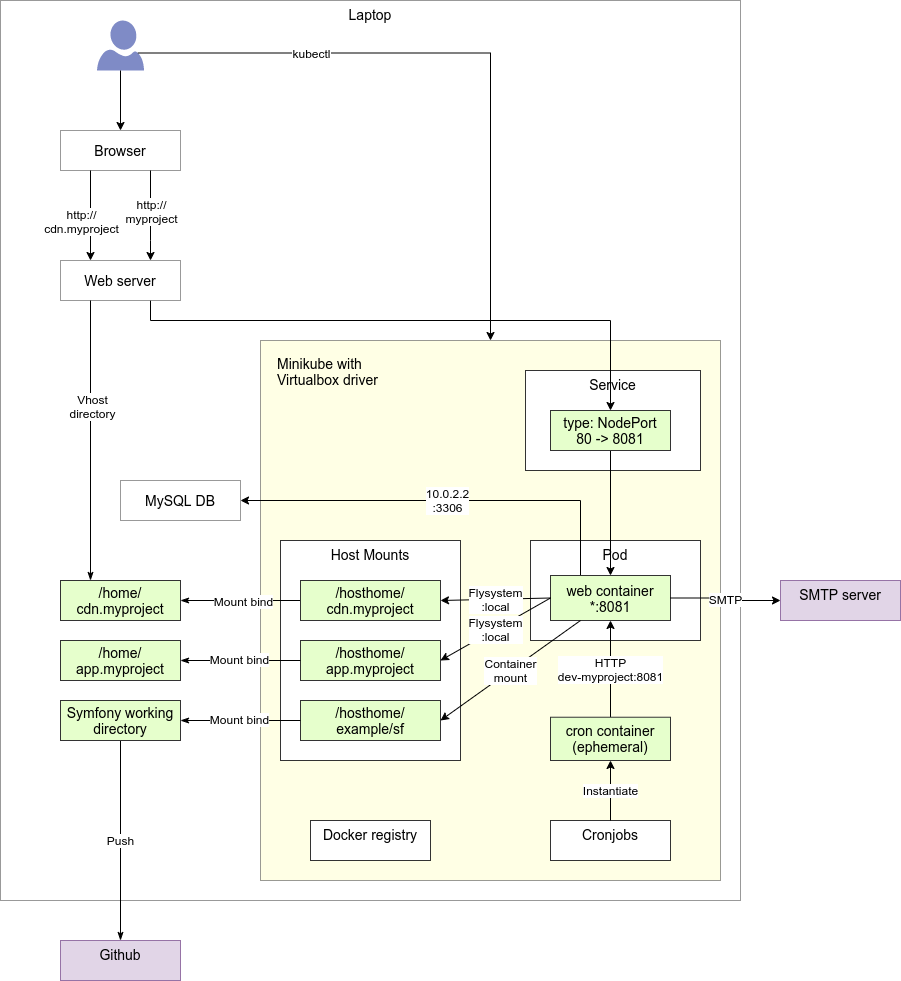

The diagram above was exported from draw.io. Its source (the exported page's mxGraphModel, read from the mxfile embedded in the PNG):
<mxGraphModel dx="1102" dy="1611" grid="1" gridSize="10" guides="1" tooltips="1" connect="1" arrows="1" fold="1" page="1" pageScale="1" pageWidth="1169" pageHeight="827" math="0" shadow="0">
  <root>
    <mxCell id="0" />
    <mxCell id="1" parent="0" />
    <mxCell id="qI9795dB_ikiP3LkmKNr-8" value="Laptop" style="rounded=0;whiteSpace=wrap;html=1;strokeColor=#333333;fillColor=#ffffff;strokeWidth=1;verticalAlign=top;fontSize=14;opacity=50;" parent="1" vertex="1">
      <mxGeometry x="40" y="-200" width="740" height="900" as="geometry" />
    </mxCell>
    <mxCell id="qI9795dB_ikiP3LkmKNr-9" value="Minikube with&lt;br&gt;Virtualbox driver" style="rounded=0;whiteSpace=wrap;html=1;strokeColor=#333333;strokeWidth=1;fillColor=#FFFFCC;fontSize=14;verticalAlign=top;opacity=50;align=left;spacingLeft=15;spacingTop=9;" parent="1" vertex="1">
      <mxGeometry x="300" y="140" width="460" height="540" as="geometry" />
    </mxCell>
    <mxCell id="kAqQNJOQdbnC5wIId_yX-2" value="Cronjobs" style="rounded=0;whiteSpace=wrap;html=1;strokeColor=#333333;strokeWidth=1;fillColor=#ffffff;fontSize=14;verticalAlign=top;" parent="1" vertex="1">
      <mxGeometry x="590" y="620" width="120" height="40" as="geometry" />
    </mxCell>
    <mxCell id="qI9795dB_ikiP3LkmKNr-2" value="" style="rounded=0;whiteSpace=wrap;html=1;opacity=0;" parent="1" vertex="1">
      <mxGeometry x="390" y="390" width="120" height="60" as="geometry" />
    </mxCell>
    <mxCell id="qI9795dB_ikiP3LkmKNr-5" value="" style="rounded=0;whiteSpace=wrap;html=1;opacity=0;" parent="1" vertex="1">
      <mxGeometry x="390" y="390" width="120" height="60" as="geometry" />
    </mxCell>
    <mxCell id="qI9795dB_ikiP3LkmKNr-6" value="" style="whiteSpace=wrap;html=1;aspect=fixed;strokeColor=#000000;opacity=0;" parent="1" vertex="1">
      <mxGeometry x="100" y="170" width="80" height="80" as="geometry" />
    </mxCell>
    <mxCell id="qI9795dB_ikiP3LkmKNr-7" value="" style="rounded=0;whiteSpace=wrap;html=1;strokeColor=#000000;opacity=0;" parent="1" vertex="1">
      <mxGeometry x="60" y="80" width="120" height="60" as="geometry" />
    </mxCell>
    <mxCell id="qI9795dB_ikiP3LkmKNr-10" value="Service" style="rounded=0;whiteSpace=wrap;html=1;strokeColor=#333333;strokeWidth=1;fillColor=#ffffff;fontSize=14;verticalAlign=top;" parent="1" vertex="1">
      <mxGeometry x="565" y="170" width="175" height="100" as="geometry" />
    </mxCell>
    <mxCell id="qI9795dB_ikiP3LkmKNr-11" value="Pod" style="rounded=0;whiteSpace=wrap;html=1;strokeColor=#333333;strokeWidth=1;fillColor=#ffffff;fontSize=14;verticalAlign=top;" parent="1" vertex="1">
      <mxGeometry x="570" y="340" width="170" height="100" as="geometry" />
    </mxCell>
    <mxCell id="qI9795dB_ikiP3LkmKNr-17" style="edgeStyle=orthogonalEdgeStyle;rounded=0;orthogonalLoop=1;jettySize=auto;html=1;exitX=0.5;exitY=1;exitDx=0;exitDy=0;entryX=0.5;entryY=0;entryDx=0;entryDy=0;fontSize=12;" parent="1" source="qI9795dB_ikiP3LkmKNr-12" target="qI9795dB_ikiP3LkmKNr-15" edge="1">
      <mxGeometry relative="1" as="geometry" />
    </mxCell>
    <mxCell id="qI9795dB_ikiP3LkmKNr-28" value="10.0.2.2&lt;br style=&quot;font-size: 12px;&quot;&gt;:3306" style="edgeStyle=orthogonalEdgeStyle;rounded=0;orthogonalLoop=1;jettySize=auto;html=1;exitX=0.25;exitY=0;exitDx=0;exitDy=0;entryX=1;entryY=0.5;entryDx=0;entryDy=0;fontSize=12;" parent="1" source="qI9795dB_ikiP3LkmKNr-15" target="qI9795dB_ikiP3LkmKNr-27" edge="1">
      <mxGeometry relative="1" as="geometry" />
    </mxCell>
    <mxCell id="qI9795dB_ikiP3LkmKNr-12" value="type: NodePort&lt;br&gt;80 -&amp;gt; 8081" style="rounded=0;whiteSpace=wrap;html=1;strokeColor=#333333;strokeWidth=1;fillColor=#E6FFCC;fontSize=14;labelBackgroundColor=#E6FFCC;" parent="1" vertex="1">
      <mxGeometry x="590" y="210" width="120" height="40" as="geometry" />
    </mxCell>
    <mxCell id="qI9795dB_ikiP3LkmKNr-15" value="web container&lt;br&gt;*:8081" style="rounded=0;whiteSpace=wrap;html=1;strokeColor=#333333;strokeWidth=1;fillColor=#E6FFCC;fontSize=14;labelBackgroundColor=#E6FFCC;" parent="1" vertex="1">
      <mxGeometry x="590" y="375" width="120" height="45" as="geometry" />
    </mxCell>
    <mxCell id="qI9795dB_ikiP3LkmKNr-21" value="HTTP&lt;br style=&quot;font-size: 12px&quot;&gt;dev-myproject:8081" style="rounded=0;orthogonalLoop=1;jettySize=auto;html=1;fontSize=12;exitX=0.5;exitY=0;exitDx=0;exitDy=0;" parent="1" source="qI9795dB_ikiP3LkmKNr-16" target="qI9795dB_ikiP3LkmKNr-15" edge="1">
      <mxGeometry relative="1" as="geometry">
        <mxPoint x="830" y="436" as="sourcePoint" />
      </mxGeometry>
    </mxCell>
    <mxCell id="qI9795dB_ikiP3LkmKNr-16" value="cron container&lt;br&gt;(ephemeral)" style="rounded=0;whiteSpace=wrap;html=1;strokeColor=#333333;strokeWidth=1;fillColor=#E6FFCC;fontSize=14;labelBackgroundColor=#E6FFCC;" parent="1" vertex="1">
      <mxGeometry x="590" y="516.73" width="120" height="43.27" as="geometry" />
    </mxCell>
    <mxCell id="qI9795dB_ikiP3LkmKNr-19" style="edgeStyle=orthogonalEdgeStyle;rounded=0;orthogonalLoop=1;jettySize=auto;html=1;exitX=0.75;exitY=1;exitDx=0;exitDy=0;entryX=0.5;entryY=0;entryDx=0;entryDy=0;fontSize=14;" parent="1" source="qI9795dB_ikiP3LkmKNr-38" target="qI9795dB_ikiP3LkmKNr-12" edge="1">
      <mxGeometry relative="1" as="geometry">
        <Array as="points">
          <mxPoint x="190" y="120" />
          <mxPoint x="650" y="120" />
        </Array>
      </mxGeometry>
    </mxCell>
    <mxCell id="qI9795dB_ikiP3LkmKNr-18" value="Browser" style="rounded=0;whiteSpace=wrap;html=1;labelBackgroundColor=#FFFFFF;strokeColor=#333333;strokeWidth=1;fillColor=#FFFFFF;fontSize=14;opacity=50;" parent="1" vertex="1">
      <mxGeometry x="100" y="-70" width="120" height="40" as="geometry" />
    </mxCell>
    <mxCell id="qI9795dB_ikiP3LkmKNr-23" value="Instantiate" style="edgeStyle=orthogonalEdgeStyle;rounded=0;orthogonalLoop=1;jettySize=auto;html=1;entryX=0.5;entryY=1;entryDx=0;entryDy=0;fontSize=12;exitX=0.5;exitY=0;exitDx=0;exitDy=0;" parent="1" source="kAqQNJOQdbnC5wIId_yX-2" target="qI9795dB_ikiP3LkmKNr-16" edge="1">
      <mxGeometry relative="1" as="geometry">
        <mxPoint x="660" y="656" as="sourcePoint" />
      </mxGeometry>
    </mxCell>
    <mxCell id="qI9795dB_ikiP3LkmKNr-27" value="MySQL DB" style="rounded=0;whiteSpace=wrap;html=1;labelBackgroundColor=#FFFFFF;strokeColor=#333333;strokeWidth=1;fillColor=#FFFFFF;fontSize=14;opacity=50;" parent="1" vertex="1">
      <mxGeometry x="160" y="280" width="120" height="40" as="geometry" />
    </mxCell>
    <mxCell id="qI9795dB_ikiP3LkmKNr-29" value="Host Mounts" style="rounded=0;whiteSpace=wrap;html=1;strokeColor=#333333;strokeWidth=1;fillColor=#ffffff;fontSize=14;verticalAlign=top;" parent="1" vertex="1">
      <mxGeometry x="320" y="340" width="180" height="220" as="geometry" />
    </mxCell>
    <mxCell id="qI9795dB_ikiP3LkmKNr-30" value="/home/&lt;br&gt;cdn.myproject" style="rounded=0;whiteSpace=wrap;html=1;strokeColor=#333333;strokeWidth=1;fillColor=#E6FFCC;fontSize=14;labelBackgroundColor=#E6FFCC;" parent="1" vertex="1">
      <mxGeometry x="100" y="380" width="120" height="40" as="geometry" />
    </mxCell>
    <mxCell id="qI9795dB_ikiP3LkmKNr-31" value="/home/&lt;br&gt;app.myproject" style="rounded=0;whiteSpace=wrap;html=1;strokeColor=#333333;strokeWidth=1;fillColor=#E6FFCC;fontSize=14;labelBackgroundColor=#E6FFCC;" parent="1" vertex="1">
      <mxGeometry x="100" y="440" width="120" height="40" as="geometry" />
    </mxCell>
    <mxCell id="qI9795dB_ikiP3LkmKNr-32" value="/hosthome/&lt;br&gt;app.myproject" style="rounded=0;whiteSpace=wrap;html=1;strokeColor=#333333;strokeWidth=1;fillColor=#E6FFCC;fontSize=14;labelBackgroundColor=#E6FFCC;" parent="1" vertex="1">
      <mxGeometry x="340" y="440" width="140" height="40" as="geometry" />
    </mxCell>
    <mxCell id="qI9795dB_ikiP3LkmKNr-35" style="edgeStyle=orthogonalEdgeStyle;rounded=0;orthogonalLoop=1;jettySize=auto;html=1;exitX=0;exitY=0.5;exitDx=0;exitDy=0;entryX=1;entryY=0.5;entryDx=0;entryDy=0;fontSize=14;endArrow=classicThin;endFill=1;" parent="1" source="qI9795dB_ikiP3LkmKNr-33" target="qI9795dB_ikiP3LkmKNr-30" edge="1">
      <mxGeometry relative="1" as="geometry" />
    </mxCell>
    <mxCell id="kAqQNJOQdbnC5wIId_yX-3" value="Mount bind" style="text;html=1;align=center;verticalAlign=middle;resizable=0;points=[];labelBackgroundColor=#ffffff;fontSize=12;" parent="qI9795dB_ikiP3LkmKNr-35" vertex="1" connectable="0">
      <mxGeometry x="0.1571" y="5" relative="1" as="geometry">
        <mxPoint x="11" y="-5" as="offset" />
      </mxGeometry>
    </mxCell>
    <mxCell id="qI9795dB_ikiP3LkmKNr-33" value="/hosthome/&lt;br&gt;cdn.myproject" style="rounded=0;whiteSpace=wrap;html=1;strokeColor=#333333;strokeWidth=1;fillColor=#E6FFCC;fontSize=14;labelBackgroundColor=#E6FFCC;" parent="1" vertex="1">
      <mxGeometry x="340" y="380" width="140" height="40" as="geometry" />
    </mxCell>
    <mxCell id="qI9795dB_ikiP3LkmKNr-37" style="edgeStyle=orthogonalEdgeStyle;rounded=0;orthogonalLoop=1;jettySize=auto;html=1;fontSize=14;endArrow=classicThin;endFill=1;entryX=1;entryY=0.5;entryDx=0;entryDy=0;exitX=0;exitY=0.5;exitDx=0;exitDy=0;" parent="1" source="qI9795dB_ikiP3LkmKNr-32" target="qI9795dB_ikiP3LkmKNr-31" edge="1">
      <mxGeometry relative="1" as="geometry">
        <mxPoint x="210" y="550" as="sourcePoint" />
        <mxPoint x="250" y="410" as="targetPoint" />
      </mxGeometry>
    </mxCell>
    <mxCell id="kAqQNJOQdbnC5wIId_yX-5" value="Mount bind" style="text;html=1;align=center;verticalAlign=middle;resizable=0;points=[];labelBackgroundColor=#ffffff;fontSize=12;" parent="qI9795dB_ikiP3LkmKNr-37" vertex="1" connectable="0">
      <mxGeometry x="-0.1714" y="-2" relative="1" as="geometry">
        <mxPoint x="-12" as="offset" />
      </mxGeometry>
    </mxCell>
    <mxCell id="qI9795dB_ikiP3LkmKNr-38" value="Web server" style="rounded=0;whiteSpace=wrap;html=1;labelBackgroundColor=#FFFFFF;strokeColor=#333333;strokeWidth=1;fillColor=#FFFFFF;fontSize=14;opacity=50;" parent="1" vertex="1">
      <mxGeometry x="100" y="60" width="120" height="40" as="geometry" />
    </mxCell>
    <mxCell id="qI9795dB_ikiP3LkmKNr-39" style="edgeStyle=orthogonalEdgeStyle;rounded=0;orthogonalLoop=1;jettySize=auto;html=1;exitX=0.25;exitY=1;exitDx=0;exitDy=0;fontSize=14;entryX=0.25;entryY=0;entryDx=0;entryDy=0;" parent="1" source="qI9795dB_ikiP3LkmKNr-18" target="qI9795dB_ikiP3LkmKNr-38" edge="1">
      <mxGeometry relative="1" as="geometry">
        <mxPoint x="390" y="110" as="sourcePoint" />
        <mxPoint x="220" y="80" as="targetPoint" />
      </mxGeometry>
    </mxCell>
    <mxCell id="qI9795dB_ikiP3LkmKNr-40" value="http://&lt;br style=&quot;font-size: 12px&quot;&gt;cdn.myproject" style="text;html=1;align=center;verticalAlign=middle;resizable=0;points=[];labelBackgroundColor=#ffffff;fontSize=12;" parent="qI9795dB_ikiP3LkmKNr-39" vertex="1" connectable="0">
      <mxGeometry x="-0.7" relative="1" as="geometry">
        <mxPoint x="-10" y="36" as="offset" />
      </mxGeometry>
    </mxCell>
    <mxCell id="qI9795dB_ikiP3LkmKNr-41" style="edgeStyle=orthogonalEdgeStyle;rounded=0;orthogonalLoop=1;jettySize=auto;html=1;fontSize=14;endArrow=classicThin;endFill=1;entryX=0.25;entryY=0;entryDx=0;entryDy=0;exitX=0.25;exitY=1;exitDx=0;exitDy=0;" parent="1" source="qI9795dB_ikiP3LkmKNr-38" target="qI9795dB_ikiP3LkmKNr-30" edge="1">
      <mxGeometry relative="1" as="geometry">
        <mxPoint x="350" y="550" as="sourcePoint" />
        <mxPoint x="270" y="550" as="targetPoint" />
      </mxGeometry>
    </mxCell>
    <mxCell id="qI9795dB_ikiP3LkmKNr-43" value="Vhost&lt;br style=&quot;font-size: 12px;&quot;&gt;directory" style="text;html=1;align=center;verticalAlign=middle;resizable=0;points=[];labelBackgroundColor=#ffffff;fontSize=12;" parent="qI9795dB_ikiP3LkmKNr-41" vertex="1" connectable="0">
      <mxGeometry x="-0.1378" y="1" relative="1" as="geometry">
        <mxPoint y="-16" as="offset" />
      </mxGeometry>
    </mxCell>
    <mxCell id="qI9795dB_ikiP3LkmKNr-42" value="Flysystem&lt;br&gt;:local" style="rounded=0;orthogonalLoop=1;jettySize=auto;html=1;exitX=0;exitY=0.5;exitDx=0;exitDy=0;entryX=1;entryY=0.5;entryDx=0;entryDy=0;fontSize=12;" parent="1" source="qI9795dB_ikiP3LkmKNr-15" target="qI9795dB_ikiP3LkmKNr-33" edge="1">
      <mxGeometry relative="1" as="geometry">
        <mxPoint x="390" y="296" as="sourcePoint" />
        <mxPoint x="390" y="401" as="targetPoint" />
      </mxGeometry>
    </mxCell>
    <mxCell id="kAqQNJOQdbnC5wIId_yX-17" value="Push" style="edgeStyle=none;rounded=0;orthogonalLoop=1;jettySize=auto;html=1;exitX=0.5;exitY=1;exitDx=0;exitDy=0;entryX=0.5;entryY=0;entryDx=0;entryDy=0;endArrow=classicThin;endFill=1;fontSize=12;" parent="1" source="kAqQNJOQdbnC5wIId_yX-8" target="kAqQNJOQdbnC5wIId_yX-16" edge="1">
      <mxGeometry relative="1" as="geometry" />
    </mxCell>
    <mxCell id="kAqQNJOQdbnC5wIId_yX-8" value="Symfony working directory" style="rounded=0;whiteSpace=wrap;html=1;strokeColor=#333333;strokeWidth=1;fillColor=#E6FFCC;fontSize=14;labelBackgroundColor=#E6FFCC;" parent="1" vertex="1">
      <mxGeometry x="100" y="500" width="120" height="40" as="geometry" />
    </mxCell>
    <mxCell id="kAqQNJOQdbnC5wIId_yX-9" value="/hosthome/&lt;br&gt;example/sf" style="rounded=0;whiteSpace=wrap;html=1;strokeColor=#333333;strokeWidth=1;fillColor=#E6FFCC;fontSize=14;labelBackgroundColor=#E6FFCC;" parent="1" vertex="1">
      <mxGeometry x="340" y="500" width="140" height="40" as="geometry" />
    </mxCell>
    <mxCell id="kAqQNJOQdbnC5wIId_yX-10" style="edgeStyle=orthogonalEdgeStyle;rounded=0;orthogonalLoop=1;jettySize=auto;html=1;fontSize=14;endArrow=classicThin;endFill=1;entryX=1;entryY=0.5;entryDx=0;entryDy=0;exitX=0;exitY=0.5;exitDx=0;exitDy=0;" parent="1" source="kAqQNJOQdbnC5wIId_yX-9" target="kAqQNJOQdbnC5wIId_yX-8" edge="1">
      <mxGeometry relative="1" as="geometry">
        <mxPoint x="210" y="610" as="sourcePoint" />
        <mxPoint x="250" y="470" as="targetPoint" />
      </mxGeometry>
    </mxCell>
    <mxCell id="kAqQNJOQdbnC5wIId_yX-11" value="Mount bind" style="text;html=1;align=center;verticalAlign=middle;resizable=0;points=[];labelBackgroundColor=#ffffff;fontSize=12;" parent="kAqQNJOQdbnC5wIId_yX-10" vertex="1" connectable="0">
      <mxGeometry x="-0.1714" y="-2" relative="1" as="geometry">
        <mxPoint x="-12" as="offset" />
      </mxGeometry>
    </mxCell>
    <mxCell id="kAqQNJOQdbnC5wIId_yX-12" value="Flysystem&lt;br&gt;:local" style="rounded=0;orthogonalLoop=1;jettySize=auto;html=1;exitX=0;exitY=0.5;exitDx=0;exitDy=0;entryX=1;entryY=0.5;entryDx=0;entryDy=0;fontSize=12;" parent="1" source="qI9795dB_ikiP3LkmKNr-15" target="qI9795dB_ikiP3LkmKNr-32" edge="1">
      <mxGeometry relative="1" as="geometry">
        <mxPoint x="580" y="407.5" as="sourcePoint" />
        <mxPoint x="490" y="410" as="targetPoint" />
      </mxGeometry>
    </mxCell>
    <mxCell id="kAqQNJOQdbnC5wIId_yX-13" value="Container&lt;br style=&quot;font-size: 12px;&quot;&gt;mount" style="rounded=0;orthogonalLoop=1;jettySize=auto;html=1;exitX=0.25;exitY=1;exitDx=0;exitDy=0;entryX=1;entryY=0.5;entryDx=0;entryDy=0;fontSize=12;" parent="1" source="qI9795dB_ikiP3LkmKNr-15" target="kAqQNJOQdbnC5wIId_yX-9" edge="1">
      <mxGeometry relative="1" as="geometry">
        <mxPoint x="580" y="407.5" as="sourcePoint" />
        <mxPoint x="490" y="470" as="targetPoint" />
      </mxGeometry>
    </mxCell>
    <mxCell id="kAqQNJOQdbnC5wIId_yX-16" value="Github" style="rounded=0;whiteSpace=wrap;html=1;strokeColor=#9673a6;strokeWidth=1;fillColor=#e1d5e7;fontSize=14;verticalAlign=top;" parent="1" vertex="1">
      <mxGeometry x="100" y="740" width="120" height="40" as="geometry" />
    </mxCell>
    <mxCell id="khVc3MVUPJsMNLfv0kyo-1" value="" style="aspect=fixed;pointerEvents=1;shadow=0;dashed=0;html=1;strokeColor=none;labelPosition=center;verticalLabelPosition=bottom;verticalAlign=top;align=center;fillColor=#00188D;shape=mxgraph.azure.user;fontSize=12;opacity=50;" parent="1" vertex="1">
      <mxGeometry x="136.5" y="-180" width="47" height="50" as="geometry" />
    </mxCell>
    <mxCell id="khVc3MVUPJsMNLfv0kyo-2" style="edgeStyle=orthogonalEdgeStyle;rounded=0;orthogonalLoop=1;jettySize=auto;html=1;fontSize=14;exitX=0.5;exitY=1;exitDx=0;exitDy=0;exitPerimeter=0;" parent="1" source="khVc3MVUPJsMNLfv0kyo-1" edge="1">
      <mxGeometry relative="1" as="geometry">
        <mxPoint x="158" y="-90" as="sourcePoint" />
        <mxPoint x="160" y="-70" as="targetPoint" />
      </mxGeometry>
    </mxCell>
    <mxCell id="oeBawbYx9fS0iHzKS5hC-1" value="SMTP server" style="rounded=0;whiteSpace=wrap;html=1;strokeColor=#9673a6;strokeWidth=1;fillColor=#e1d5e7;fontSize=14;verticalAlign=top;" parent="1" vertex="1">
      <mxGeometry x="820" y="380" width="120" height="40" as="geometry" />
    </mxCell>
    <mxCell id="oeBawbYx9fS0iHzKS5hC-2" value="SMTP" style="edgeStyle=orthogonalEdgeStyle;rounded=0;orthogonalLoop=1;jettySize=auto;html=1;entryX=0;entryY=0.5;entryDx=0;entryDy=0;fontSize=12;exitX=1;exitY=0.5;exitDx=0;exitDy=0;" parent="1" source="qI9795dB_ikiP3LkmKNr-15" target="oeBawbYx9fS0iHzKS5hC-1" edge="1">
      <mxGeometry relative="1" as="geometry">
        <mxPoint x="660" y="630" as="sourcePoint" />
        <mxPoint x="660" y="570" as="targetPoint" />
      </mxGeometry>
    </mxCell>
    <mxCell id="Ze1fYiRRlX2ecbff7OZR-1" style="edgeStyle=orthogonalEdgeStyle;rounded=0;orthogonalLoop=1;jettySize=auto;html=1;exitX=0.75;exitY=1;exitDx=0;exitDy=0;fontSize=14;entryX=0.75;entryY=0;entryDx=0;entryDy=0;" parent="1" source="qI9795dB_ikiP3LkmKNr-18" target="qI9795dB_ikiP3LkmKNr-38" edge="1">
      <mxGeometry relative="1" as="geometry">
        <mxPoint x="160" y="-30" as="sourcePoint" />
        <mxPoint x="160" y="60" as="targetPoint" />
        <Array as="points">
          <mxPoint x="190" y="40" />
          <mxPoint x="190" y="40" />
        </Array>
      </mxGeometry>
    </mxCell>
    <mxCell id="Ze1fYiRRlX2ecbff7OZR-2" value="http://&lt;br style=&quot;font-size: 12px&quot;&gt;myproject" style="text;html=1;align=center;verticalAlign=middle;resizable=0;points=[];labelBackgroundColor=#ffffff;fontSize=12;" parent="Ze1fYiRRlX2ecbff7OZR-1" vertex="1" connectable="0">
      <mxGeometry x="-0.7" relative="1" as="geometry">
        <mxPoint y="26" as="offset" />
      </mxGeometry>
    </mxCell>
    <mxCell id="dBjbe-iBq839a2bUaJ9o-1" value="kubectl" style="edgeStyle=orthogonalEdgeStyle;rounded=0;orthogonalLoop=1;jettySize=auto;html=1;fontSize=12;entryX=0.5;entryY=0;entryDx=0;entryDy=0;exitX=0.87;exitY=0.65;exitDx=0;exitDy=0;exitPerimeter=0;" parent="1" source="khVc3MVUPJsMNLfv0kyo-1" target="qI9795dB_ikiP3LkmKNr-9" edge="1">
      <mxGeometry x="-0.4549" relative="1" as="geometry">
        <mxPoint x="861" y="-150" as="sourcePoint" />
        <mxPoint x="841.9099999999999" y="197.79999999999995" as="targetPoint" />
        <Array as="points">
          <mxPoint x="530" y="-147" />
        </Array>
        <mxPoint as="offset" />
      </mxGeometry>
    </mxCell>
    <mxCell id="0_SCAg2X0PyTgbkeFt21-1" value="Docker registry" style="rounded=0;whiteSpace=wrap;html=1;strokeColor=#333333;strokeWidth=1;fillColor=#ffffff;fontSize=14;verticalAlign=top;" parent="1" vertex="1">
      <mxGeometry x="350" y="620" width="120" height="40" as="geometry" />
    </mxCell>
  </root>
</mxGraphModel>